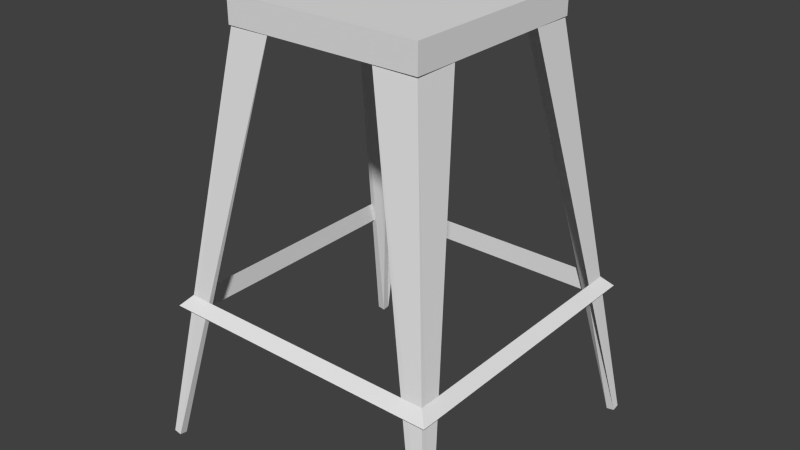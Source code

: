 # Source: Chair2.blend  (saved by Blender 2.72.0; exported with 4.5.12 LTS)
import bpy
from mathutils import Matrix  # noqa: F401  (used for matrix-valued properties, if any)

bpy.ops.wm.read_factory_settings(use_empty=True)
scene = bpy.context.scene
scene.name = 'Scene'

# ---- collections
col_collection_1 = bpy.data.collections.new('Collection 1'); scene.collection.children.link(col_collection_1)

# ---- materials (node trees are filled in below, after node groups)
mat_chair = bpy.data.materials.new('Chair')
mat_chair.alpha_threshold = 0.0
mat_chair.use_transparent_shadow = False
mat_chair.roughness = 0.5

# ---- material node trees

# ---- world
world_world = bpy.data.worlds.new('World'); scene.world = world_world
world_world.color = (0.05088, 0.05088, 0.05088)
world_world.use_sun_shadow = False
world_world.sun_shadow_jitter_overblur = 0.0
world_world.cycles.sampling_method = 'MANUAL'
world_world.cycles.sample_map_resolution = 256

# ---- meshes
me_cube_004 = bpy.data.meshes.new('Cube.004')
me_cube_004.from_pydata([(-0.5075, 0.5, 0.5075), (-0.4733, 0.5365, 0.4733), (-0.4733, 0.4635, 0.4733), (0.5075, 0.5, 0.5075), (0.4733, 0.5365, 0.4733), (0.4733, 0.4635, 0.4733), (0.5075, 0.5, -0.5075), (0.4733, 0.5365, -0.4733), (0.4733, 0.4635, -0.4733), (-0.5075, 0.5, -0.5075), (-0.4733, 0.5365, -0.4733), (-0.4733, 0.4635, -0.4733), (0.3498, 1.43, -0.3498), (0.3498, 1.43, 0.3498), (-0.3498, 1.43, 0.3498), (-0.3498, 1.43, -0.3498), (0.35, 1.525, -0.35), (0.35, 1.525, 0.35), (-0.35, 1.525, 0.35), (-0.35, 1.525, -0.35), (-0.5476, 0.004686, 0.5496), (-0.5484, -3.298e-05, 0.5224), (-0.5212, -0.004825, 0.5224), (-0.5204, -0.0001061, 0.5496), (-0.3362, 1.495, 0.3355), (-0.3417, 1.485, 0.1813), (-0.288, 1.474, 0.2856), (-0.182, 1.485, 0.3395), (0.5203, -4.409e-05, 0.5496), (0.5212, -0.004762, 0.5224), (0.5483, 3.23e-05, 0.5224), (0.5475, 0.00475, 0.5496), (0.1808, 1.485, 0.338), (0.287, 1.474, 0.2845), (0.3403, 1.485, 0.18), (0.3346, 1.495, 0.3339), (-0.5484, 4.049e-05, -0.5224), (-0.5476, 0.004761, -0.5496), (-0.5204, -2.87e-05, -0.5496), (-0.5212, -0.00475, -0.5224), (-0.3402, 1.485, -0.1801), (-0.3345, 1.495, -0.3339), (-0.1808, 1.485, -0.338), (-0.2869, 1.474, -0.2845), (0.5212, -0.004689, -0.5223), (0.5203, 3.323e-05, -0.5495), (0.5475, 0.004828, -0.5495), (0.5483, 0.0001058, -0.5223), (0.2887, 1.474, -0.2862), (0.1821, 1.485, -0.3395), (0.3357, 1.495, -0.3351), (0.3418, 1.485, -0.1813)], [], [(0, 3, 4, 1), (1, 4, 5, 2), (0, 2, 5, 3), (3, 6, 7, 4), (4, 7, 8, 5), (5, 8, 6, 3), (6, 9, 10, 7), (7, 10, 11, 8), (8, 11, 9, 6), (9, 0, 1, 10), (10, 1, 2, 11), (11, 2, 0, 9), (16, 17, 13, 12), (17, 18, 14, 13), (18, 19, 15, 14), (19, 16, 12, 15), (12, 13, 14, 15), (19, 18, 17, 16), (20, 21, 22, 23), (20, 24, 25, 21), (21, 25, 26, 22), (22, 26, 27, 23), (24, 20, 23, 27), (28, 29, 30, 31), (28, 32, 33, 29), (29, 33, 34, 30), (30, 34, 35, 31), (32, 28, 31, 35), (36, 37, 38, 39), (36, 40, 41, 37), (37, 41, 42, 38), (38, 42, 43, 39), (40, 36, 39, 43), (44, 45, 46, 47), (44, 48, 49, 45), (45, 49, 50, 46), (46, 50, 51, 47), (48, 44, 47, 51)])
_uv = me_cube_004.uv_layers.new(name='UVMap')
_uv.uv.foreach_set('vector', [0.642, 1.0, 0.642, 0.6024, 0.6561, 0.6158, 0.6561, 0.9866, 0.8249, 0.9599, 0.8249, 0.5891, 0.8506, 0.5891, 0.8506, 0.9599, 0.3601, 1.635e-07, 0.348, 0.0134, 0.01213, 0.0134, 4.23e-08, 0.0, 0.8605, 0.987, 0.8605, 0.5894, 0.8745, 0.6028, 0.8745, 0.9736, 0.7709, 0.973, 0.7709, 0.6022, 0.7966, 0.6022, 0.7966, 0.973, 0.01213, 0.0134, 0.01213, 0.3842, 0.0, 0.3976, 4.23e-08, 0.0, 0.7168, 0.6022, 0.7168, 0.9998, 0.7028, 0.9864, 0.7028, 0.6156, 0.602, 0.2742, 0.602, 0.6451, 0.5762, 0.6451, 0.5762, 0.2742, 0.01213, 0.3842, 0.348, 0.3842, 0.3601, 0.3976, 0.0, 0.3976, 0.8886, 0.5894, 0.8886, 0.987, 0.8745, 0.9736, 0.8745, 0.6028, 0.8224, 0.6022, 0.8224, 0.973, 0.7966, 0.973, 0.7966, 0.6022, 0.348, 0.3842, 0.348, 0.0134, 0.3601, 1.635e-07, 0.3601, 0.3976, 8.459e-08, 0.9459, 0.0, 0.6717, 0.03354, 0.6718, 0.03354, 0.9459, 0.6627, 0.8764, 0.6627, 0.6022, 0.6962, 0.6023, 0.6962, 0.8764, 0.7168, 0.8768, 0.7168, 0.6025, 0.7504, 0.6026, 0.7504, 0.8767, 0.642, 0.6024, 0.642, 0.8766, 0.6085, 0.8765, 0.6085, 0.6025, 0.0, 0.6717, 4.23e-08, 0.3976, 0.2482, 0.3976, 0.2482, 0.6717, 0.6085, 0.2742, 0.3601, 0.2742, 0.3601, 0.0, 0.6085, 1.168e-07, 0.5858, 0.6454, 0.5858, 0.6561, 0.5762, 0.6557, 0.5762, 0.6451, 0.6529, 0.6024, 0.6085, 0.009431, 0.6627, 0.0, 0.6627, 0.6018, 0.9994, 0.002825, 1.0, 0.5894, 0.9652, 0.5742, 1.0, 0.0, 0.3545, 0.9867, 0.3191, 0.4129, 0.3545, 0.3976, 0.3542, 0.9838, 0.6627, 0.5929, 0.7071, 0.0, 0.7168, 0.0005244, 0.7168, 0.6022, 0.5955, 0.6561, 0.5955, 0.6667, 0.5858, 0.667, 0.5858, 0.6564, 0.3188, 0.4005, 0.3191, 0.9868, 0.2837, 0.9715, 0.3191, 0.3976, 0.9304, 0.5895, 0.8955, 0.01521, 0.9303, 0.0, 0.9298, 0.5867, 0.4141, 0.2748, 0.4141, 0.8768, 0.3601, 0.8673, 0.4044, 0.2742, 0.5222, 0.2742, 0.5222, 0.8761, 0.5124, 0.8766, 0.4682, 0.2836, 0.5858, 0.6561, 0.5858, 0.6667, 0.5762, 0.667, 0.5762, 0.6564, 0.7709, 0.0005474, 0.7709, 0.6025, 0.7168, 0.5931, 0.7611, 0.0, 0.5664, 0.8766, 0.5222, 0.2836, 0.5762, 0.2742, 0.5762, 0.8761, 0.2834, 0.4005, 0.2837, 0.9868, 0.2482, 0.9715, 0.2837, 0.3976, 0.9652, 0.0, 0.9646, 0.5866, 0.9652, 0.5895, 0.9304, 0.01521, 0.5955, 0.6454, 0.5955, 0.6561, 0.5858, 0.6557, 0.5858, 0.6451, 0.8605, 0.5891, 0.8249, 0.01527, 0.8605, 0.0, 0.8602, 0.5862, 0.8249, 0.000522, 0.8249, 0.6022, 0.7709, 0.5929, 0.8151, 0.0, 0.4584, 0.8766, 0.4141, 0.2836, 0.4682, 0.2742, 0.4682, 0.876, 0.8605, 0.5742, 0.8955, 0.0, 0.8949, 0.002822, 0.8955, 0.5894])
me_cube_004.materials.append(mat_chair)
me_cube_004.use_remesh_preserve_volume = False
me_cube_004.use_remesh_preserve_attributes = False
me_cube_004.use_mirror_vertex_groups = False
me_cube_004.update()

# ---- objects
ob_chair = bpy.data.objects.new('Chair', me_cube_004)

# ---- transforms, parenting, visibility, modifiers, constraints
ob_chair.location = (0.0, 0.0, 0.0)
ob_chair.rotation_euler = (1.571, -0.0, -3.142)
ob_chair.lineart.crease_threshold = 0.0

# ---- collection membership
col_collection_1.objects.link(ob_chair)

# ---- scene / render settings (as saved in the file)
scene.frame_start = 1; scene.frame_end = 250; scene.frame_set(37)
scene.render.engine = 'BLENDER_EEVEE_NEXT'
scene.render.resolution_percentage = 50
scene.render.dither_intensity = 0.0
scene.cycles.use_denoising = False
scene.cycles.samples = 10
scene.cycles.sampling_pattern = 'TABULATED_SOBOL'
scene.cycles.light_sampling_threshold = 0.0
scene.cycles.use_adaptive_sampling = False
scene.cycles.use_light_tree = False
scene.cycles.blur_glossy = 0.0
scene.cycles.pixel_filter_type = 'GAUSSIAN'
scene.cycles.sample_clamp_indirect = 0.0
scene.view_settings.view_transform = 'Standard'
bpy.context.view_layer.update()

# ---- added for rendering (the .blend has no active camera and no usable light): camera, sun
cam_auto = bpy.data.cameras.new('AutoCamera')
cam_auto.lens = 50.0
cam_auto.sensor_width = 36.0
cam_auto.clip_end = 1000.0
ob_auto_camera = bpy.data.objects.new('AutoCamera', cam_auto)
scene.collection.objects.link(ob_auto_camera)
ob_auto_camera.location = (2.01682, -2.42012, 2.37352)
ob_auto_camera.rotation_euler = (1.09748, -7.21219e-08, 0.694738)
scene.camera = ob_auto_camera
light_auto_sun = bpy.data.lights.new('AutoSun', 'SUN')
light_auto_sun.energy = 3.0
light_auto_sun.angle = 0.0523599
ob_auto_sun = bpy.data.objects.new('AutoSun', light_auto_sun)
scene.collection.objects.link(ob_auto_sun)
ob_auto_sun.rotation_euler = (0.872665, 0.174533, 0.523599)
bpy.context.view_layer.update()
